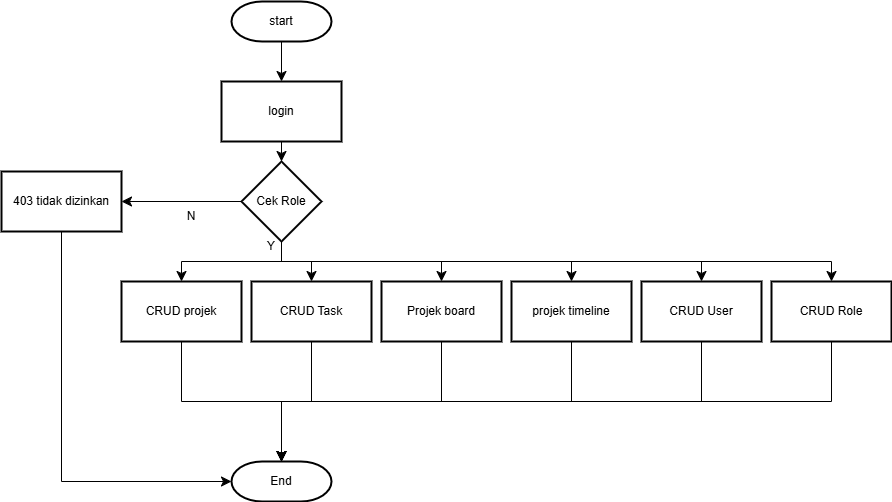

The diagram above was exported from draw.io. Its source (the exported page's mxGraphModel, read from the mxfile embedded in the PNG):
<mxGraphModel dx="474" dy="993" grid="1" gridSize="10" guides="1" tooltips="1" connect="1" arrows="1" fold="1" page="1" pageScale="1" pageWidth="827" pageHeight="1169" math="0" shadow="0">
  <root>
    <mxCell id="WIyWlLk6GJQsqaUBKTNV-0" />
    <mxCell id="WIyWlLk6GJQsqaUBKTNV-1" parent="WIyWlLk6GJQsqaUBKTNV-0" />
    <mxCell id="TJ9VSgdjzbhmaEZgQ9L3-2" value="" style="edgeStyle=none;curved=1;rounded=0;orthogonalLoop=1;jettySize=auto;html=1;fontSize=12;startSize=8;endSize=8;" edge="1" parent="WIyWlLk6GJQsqaUBKTNV-1" source="TJ9VSgdjzbhmaEZgQ9L3-0" target="TJ9VSgdjzbhmaEZgQ9L3-1">
      <mxGeometry relative="1" as="geometry" />
    </mxCell>
    <mxCell id="TJ9VSgdjzbhmaEZgQ9L3-0" value="start" style="strokeWidth=2;html=1;shape=mxgraph.flowchart.terminator;whiteSpace=wrap;" vertex="1" parent="WIyWlLk6GJQsqaUBKTNV-1">
      <mxGeometry x="270" y="60" width="100" height="40" as="geometry" />
    </mxCell>
    <mxCell id="TJ9VSgdjzbhmaEZgQ9L3-6" value="" style="edgeStyle=none;curved=1;rounded=0;orthogonalLoop=1;jettySize=auto;html=1;fontSize=12;startSize=8;endSize=8;" edge="1" parent="WIyWlLk6GJQsqaUBKTNV-1" source="TJ9VSgdjzbhmaEZgQ9L3-1" target="TJ9VSgdjzbhmaEZgQ9L3-5">
      <mxGeometry relative="1" as="geometry" />
    </mxCell>
    <mxCell id="TJ9VSgdjzbhmaEZgQ9L3-1" value="login" style="whiteSpace=wrap;html=1;strokeWidth=2;" vertex="1" parent="WIyWlLk6GJQsqaUBKTNV-1">
      <mxGeometry x="260" y="140" width="120" height="60" as="geometry" />
    </mxCell>
    <mxCell id="TJ9VSgdjzbhmaEZgQ9L3-8" value="" style="edgeStyle=none;curved=1;rounded=0;orthogonalLoop=1;jettySize=auto;html=1;fontSize=12;startSize=8;endSize=8;" edge="1" parent="WIyWlLk6GJQsqaUBKTNV-1" source="TJ9VSgdjzbhmaEZgQ9L3-5" target="TJ9VSgdjzbhmaEZgQ9L3-7">
      <mxGeometry relative="1" as="geometry" />
    </mxCell>
    <mxCell id="TJ9VSgdjzbhmaEZgQ9L3-19" style="edgeStyle=orthogonalEdgeStyle;rounded=0;orthogonalLoop=1;jettySize=auto;html=1;exitX=0.5;exitY=1;exitDx=0;exitDy=0;entryX=0.5;entryY=0;entryDx=0;entryDy=0;fontSize=12;startSize=8;endSize=8;" edge="1" parent="WIyWlLk6GJQsqaUBKTNV-1" source="TJ9VSgdjzbhmaEZgQ9L3-5" target="TJ9VSgdjzbhmaEZgQ9L3-12">
      <mxGeometry relative="1" as="geometry" />
    </mxCell>
    <mxCell id="TJ9VSgdjzbhmaEZgQ9L3-20" style="edgeStyle=orthogonalEdgeStyle;rounded=0;orthogonalLoop=1;jettySize=auto;html=1;exitX=0.5;exitY=1;exitDx=0;exitDy=0;entryX=0.5;entryY=0;entryDx=0;entryDy=0;fontSize=12;startSize=8;endSize=8;" edge="1" parent="WIyWlLk6GJQsqaUBKTNV-1" source="TJ9VSgdjzbhmaEZgQ9L3-5" target="TJ9VSgdjzbhmaEZgQ9L3-14">
      <mxGeometry relative="1" as="geometry" />
    </mxCell>
    <mxCell id="TJ9VSgdjzbhmaEZgQ9L3-21" style="edgeStyle=orthogonalEdgeStyle;rounded=0;orthogonalLoop=1;jettySize=auto;html=1;exitX=0.5;exitY=1;exitDx=0;exitDy=0;entryX=0.5;entryY=0;entryDx=0;entryDy=0;fontSize=12;startSize=8;endSize=8;" edge="1" parent="WIyWlLk6GJQsqaUBKTNV-1" source="TJ9VSgdjzbhmaEZgQ9L3-5" target="TJ9VSgdjzbhmaEZgQ9L3-15">
      <mxGeometry relative="1" as="geometry" />
    </mxCell>
    <mxCell id="TJ9VSgdjzbhmaEZgQ9L3-22" style="edgeStyle=orthogonalEdgeStyle;rounded=0;orthogonalLoop=1;jettySize=auto;html=1;exitX=0.5;exitY=1;exitDx=0;exitDy=0;entryX=0.5;entryY=0;entryDx=0;entryDy=0;fontSize=12;startSize=8;endSize=8;" edge="1" parent="WIyWlLk6GJQsqaUBKTNV-1" source="TJ9VSgdjzbhmaEZgQ9L3-5" target="TJ9VSgdjzbhmaEZgQ9L3-16">
      <mxGeometry relative="1" as="geometry" />
    </mxCell>
    <mxCell id="TJ9VSgdjzbhmaEZgQ9L3-23" style="edgeStyle=orthogonalEdgeStyle;rounded=0;orthogonalLoop=1;jettySize=auto;html=1;exitX=0.5;exitY=1;exitDx=0;exitDy=0;entryX=0.5;entryY=0;entryDx=0;entryDy=0;fontSize=12;startSize=8;endSize=8;" edge="1" parent="WIyWlLk6GJQsqaUBKTNV-1" source="TJ9VSgdjzbhmaEZgQ9L3-5" target="TJ9VSgdjzbhmaEZgQ9L3-17">
      <mxGeometry relative="1" as="geometry" />
    </mxCell>
    <mxCell id="TJ9VSgdjzbhmaEZgQ9L3-24" style="edgeStyle=orthogonalEdgeStyle;rounded=0;orthogonalLoop=1;jettySize=auto;html=1;exitX=0.5;exitY=1;exitDx=0;exitDy=0;entryX=0.5;entryY=0;entryDx=0;entryDy=0;fontSize=12;startSize=8;endSize=8;" edge="1" parent="WIyWlLk6GJQsqaUBKTNV-1" source="TJ9VSgdjzbhmaEZgQ9L3-5" target="TJ9VSgdjzbhmaEZgQ9L3-18">
      <mxGeometry relative="1" as="geometry" />
    </mxCell>
    <mxCell id="TJ9VSgdjzbhmaEZgQ9L3-5" value="Cek Role" style="rhombus;whiteSpace=wrap;html=1;strokeWidth=2;" vertex="1" parent="WIyWlLk6GJQsqaUBKTNV-1">
      <mxGeometry x="280" y="220" width="80" height="80" as="geometry" />
    </mxCell>
    <mxCell id="TJ9VSgdjzbhmaEZgQ9L3-7" value="403 tidak dizinkan" style="whiteSpace=wrap;html=1;strokeWidth=2;" vertex="1" parent="WIyWlLk6GJQsqaUBKTNV-1">
      <mxGeometry x="40" y="230" width="120" height="60" as="geometry" />
    </mxCell>
    <mxCell id="TJ9VSgdjzbhmaEZgQ9L3-10" value="End" style="strokeWidth=2;html=1;shape=mxgraph.flowchart.terminator;whiteSpace=wrap;" vertex="1" parent="WIyWlLk6GJQsqaUBKTNV-1">
      <mxGeometry x="270" y="520" width="100" height="40" as="geometry" />
    </mxCell>
    <mxCell id="TJ9VSgdjzbhmaEZgQ9L3-11" style="edgeStyle=orthogonalEdgeStyle;rounded=0;orthogonalLoop=1;jettySize=auto;html=1;exitX=0.5;exitY=1;exitDx=0;exitDy=0;entryX=0;entryY=0.5;entryDx=0;entryDy=0;entryPerimeter=0;fontSize=12;startSize=8;endSize=8;" edge="1" parent="WIyWlLk6GJQsqaUBKTNV-1" source="TJ9VSgdjzbhmaEZgQ9L3-7" target="TJ9VSgdjzbhmaEZgQ9L3-10">
      <mxGeometry relative="1" as="geometry" />
    </mxCell>
    <mxCell id="TJ9VSgdjzbhmaEZgQ9L3-12" value="CRUD projek" style="whiteSpace=wrap;html=1;strokeWidth=2;" vertex="1" parent="WIyWlLk6GJQsqaUBKTNV-1">
      <mxGeometry x="160" y="340" width="120" height="60" as="geometry" />
    </mxCell>
    <mxCell id="TJ9VSgdjzbhmaEZgQ9L3-26" style="edgeStyle=orthogonalEdgeStyle;rounded=0;orthogonalLoop=1;jettySize=auto;html=1;exitX=0.5;exitY=1;exitDx=0;exitDy=0;fontSize=12;startSize=8;endSize=8;entryX=0.5;entryY=0;entryDx=0;entryDy=0;entryPerimeter=0;" edge="1" parent="WIyWlLk6GJQsqaUBKTNV-1" source="TJ9VSgdjzbhmaEZgQ9L3-14" target="TJ9VSgdjzbhmaEZgQ9L3-10">
      <mxGeometry relative="1" as="geometry">
        <mxPoint x="340" y="470" as="targetPoint" />
      </mxGeometry>
    </mxCell>
    <mxCell id="TJ9VSgdjzbhmaEZgQ9L3-14" value="CRUD Task" style="whiteSpace=wrap;html=1;strokeWidth=2;" vertex="1" parent="WIyWlLk6GJQsqaUBKTNV-1">
      <mxGeometry x="290" y="340" width="120" height="60" as="geometry" />
    </mxCell>
    <mxCell id="TJ9VSgdjzbhmaEZgQ9L3-15" value="Projek board" style="whiteSpace=wrap;html=1;strokeWidth=2;" vertex="1" parent="WIyWlLk6GJQsqaUBKTNV-1">
      <mxGeometry x="420" y="340" width="120" height="60" as="geometry" />
    </mxCell>
    <mxCell id="TJ9VSgdjzbhmaEZgQ9L3-16" value="projek timeline" style="whiteSpace=wrap;html=1;strokeWidth=2;" vertex="1" parent="WIyWlLk6GJQsqaUBKTNV-1">
      <mxGeometry x="550" y="340" width="120" height="60" as="geometry" />
    </mxCell>
    <mxCell id="TJ9VSgdjzbhmaEZgQ9L3-17" value="CRUD User" style="whiteSpace=wrap;html=1;strokeWidth=2;" vertex="1" parent="WIyWlLk6GJQsqaUBKTNV-1">
      <mxGeometry x="680" y="340" width="120" height="60" as="geometry" />
    </mxCell>
    <mxCell id="TJ9VSgdjzbhmaEZgQ9L3-18" value="CRUD Role" style="whiteSpace=wrap;html=1;strokeWidth=2;" vertex="1" parent="WIyWlLk6GJQsqaUBKTNV-1">
      <mxGeometry x="810" y="340" width="120" height="60" as="geometry" />
    </mxCell>
    <mxCell id="TJ9VSgdjzbhmaEZgQ9L3-25" style="edgeStyle=orthogonalEdgeStyle;rounded=0;orthogonalLoop=1;jettySize=auto;html=1;exitX=0.5;exitY=1;exitDx=0;exitDy=0;entryX=0.5;entryY=0;entryDx=0;entryDy=0;entryPerimeter=0;fontSize=12;startSize=8;endSize=8;" edge="1" parent="WIyWlLk6GJQsqaUBKTNV-1" source="TJ9VSgdjzbhmaEZgQ9L3-12" target="TJ9VSgdjzbhmaEZgQ9L3-10">
      <mxGeometry relative="1" as="geometry" />
    </mxCell>
    <mxCell id="TJ9VSgdjzbhmaEZgQ9L3-27" style="edgeStyle=orthogonalEdgeStyle;rounded=0;orthogonalLoop=1;jettySize=auto;html=1;exitX=0.5;exitY=1;exitDx=0;exitDy=0;entryX=0.5;entryY=0;entryDx=0;entryDy=0;entryPerimeter=0;fontSize=12;startSize=8;endSize=8;" edge="1" parent="WIyWlLk6GJQsqaUBKTNV-1" source="TJ9VSgdjzbhmaEZgQ9L3-15" target="TJ9VSgdjzbhmaEZgQ9L3-10">
      <mxGeometry relative="1" as="geometry" />
    </mxCell>
    <mxCell id="TJ9VSgdjzbhmaEZgQ9L3-28" style="edgeStyle=orthogonalEdgeStyle;rounded=0;orthogonalLoop=1;jettySize=auto;html=1;exitX=0.5;exitY=1;exitDx=0;exitDy=0;entryX=0.5;entryY=0;entryDx=0;entryDy=0;entryPerimeter=0;fontSize=12;startSize=8;endSize=8;" edge="1" parent="WIyWlLk6GJQsqaUBKTNV-1" source="TJ9VSgdjzbhmaEZgQ9L3-16" target="TJ9VSgdjzbhmaEZgQ9L3-10">
      <mxGeometry relative="1" as="geometry" />
    </mxCell>
    <mxCell id="TJ9VSgdjzbhmaEZgQ9L3-30" style="edgeStyle=orthogonalEdgeStyle;rounded=0;orthogonalLoop=1;jettySize=auto;html=1;exitX=0.5;exitY=1;exitDx=0;exitDy=0;entryX=0.5;entryY=0;entryDx=0;entryDy=0;entryPerimeter=0;fontSize=12;startSize=8;endSize=8;" edge="1" parent="WIyWlLk6GJQsqaUBKTNV-1" source="TJ9VSgdjzbhmaEZgQ9L3-17" target="TJ9VSgdjzbhmaEZgQ9L3-10">
      <mxGeometry relative="1" as="geometry" />
    </mxCell>
    <mxCell id="TJ9VSgdjzbhmaEZgQ9L3-31" style="edgeStyle=orthogonalEdgeStyle;rounded=0;orthogonalLoop=1;jettySize=auto;html=1;exitX=0.5;exitY=1;exitDx=0;exitDy=0;entryX=0.5;entryY=0;entryDx=0;entryDy=0;entryPerimeter=0;fontSize=12;startSize=8;endSize=8;" edge="1" parent="WIyWlLk6GJQsqaUBKTNV-1" source="TJ9VSgdjzbhmaEZgQ9L3-18" target="TJ9VSgdjzbhmaEZgQ9L3-10">
      <mxGeometry relative="1" as="geometry" />
    </mxCell>
    <mxCell id="TJ9VSgdjzbhmaEZgQ9L3-32" value="N" style="text;html=1;align=center;verticalAlign=middle;whiteSpace=wrap;rounded=0;" vertex="1" parent="WIyWlLk6GJQsqaUBKTNV-1">
      <mxGeometry x="200" y="260" width="60" height="30" as="geometry" />
    </mxCell>
    <mxCell id="TJ9VSgdjzbhmaEZgQ9L3-33" value="Y" style="text;html=1;align=center;verticalAlign=middle;whiteSpace=wrap;rounded=0;" vertex="1" parent="WIyWlLk6GJQsqaUBKTNV-1">
      <mxGeometry x="280" y="290" width="60" height="30" as="geometry" />
    </mxCell>
  </root>
</mxGraphModel>